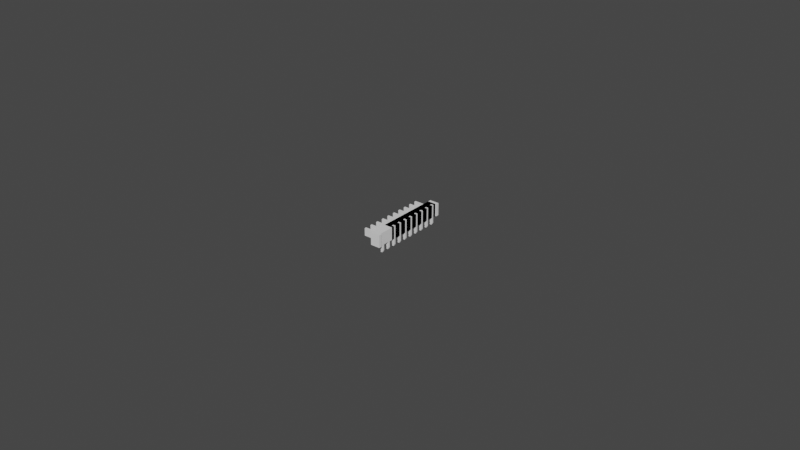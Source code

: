 # Source: battery_connector_for_laptop_10_pin_01.blend  (saved by Blender 3.3.6; exported with 4.5.12 LTS)
import bpy
from mathutils import Matrix  # noqa: F401  (used for matrix-valued properties, if any)

bpy.ops.wm.read_factory_settings(use_empty=True)
scene = bpy.context.scene
scene.name = 'Scene'

# ---- collections
col_battery_connector_for_laptop_10_pin_01 = bpy.data.collections.new('battery connector for laptop 10 pin 01'); scene.collection.children.link(col_battery_connector_for_laptop_10_pin_01)

# ---- world
world_world = bpy.data.worlds.new('World'); scene.world = world_world
world_world.use_nodes = True; world_world.node_tree.nodes.clear()
_N = world_world.node_tree.nodes; _L = world_world.node_tree.links
n0 = _N.new('ShaderNodeOutputWorld'); n0.name = 'World Output'; n0.location = (300, 300)
n1 = _N.new('ShaderNodeBackground'); n1.name = 'Background'; n1.location = (10, 300)
n1.inputs[0].default_value = (0.05088, 0.05088, 0.05088, 1.0)
_L.new(n1.outputs[0], n0.inputs[0])
n0.is_active_output = True
world_world.color = (0.05088, 0.05088, 0.05088)
world_world.use_sun_shadow = False
world_world.sun_shadow_jitter_overblur = 0.0

# ---- meshes
me_plane = bpy.data.meshes.new('Plane')
me_plane.from_pydata([(0.0, 0.01155, 0.0008), (0.0, 0.01095, 0.0008), (0.0, 0.01155, 0.0), (0.0, 0.01095, 0.0), (0.0, 0.01, 0.0008), (0.0, 0.01, 0.0), (0.0019, 0.01095, 0.0), (0.0019, 0.01155, 0.0), (0.0, 0.0125, 0.0008), (0.0, 0.0125, 0.0), (0.0, 0.01155, 0.0032), (0.0, 0.01095, 0.0032), (0.0, 0.01, 0.0032), (0.0, 0.0125, 0.0032), (0.0, 0.01155, 0.004), (0.0, 0.01095, 0.004), (0.0, 0.01, 0.004), (0.0, 0.0125, 0.004), (0.0019, 0.01, 0.0), (0.0019, 0.0125, 0.0), (0.0019, 0.01155, 0.004), (0.0019, 0.01095, 0.004), (0.0019, 0.01, 0.004), (0.0019, 0.0125, 0.004), (0.0027, 0.01095, 0.0), (0.0027, 0.01155, 0.0), (0.0027, 0.01, 0.0), (0.0027, 0.0125, 0.0), (0.0027, 0.01155, 0.004), (0.0027, 0.01095, 0.004), (0.0027, 0.01, 0.004), (0.0027, 0.0125, 0.004), (0.0027, 0.01155, 0.0032), (0.0027, 0.0125, 0.0032), (0.0027, 0.01, 0.0032), (0.0027, 0.01095, 0.0032), (0.0019, 0.01155, 0.0032), (0.0019, 0.01095, 0.0032), (0.0027, 0.01155, 0.0008), (0.0027, 0.0125, 0.0008), (0.0027, 0.01, 0.0008), (0.0027, 0.01095, 0.0008), (0.0019, 0.01155, 0.0008), (0.0019, 0.01095, 0.0008)], [], [(9, 19, 7, 2), (3, 5, 4, 1), (14, 20, 23, 17), (0, 8, 9, 2), (0, 10, 13, 8), (4, 12, 11, 1), (10, 14, 17, 13), (12, 16, 15, 11), (14, 10, 11, 15), (0, 2, 3, 1), (15, 21, 20, 14), (2, 7, 6, 3), (16, 22, 21, 15), (3, 6, 18, 5), (19, 27, 25, 7), (22, 30, 29, 21), (6, 24, 26, 18), (20, 28, 31, 23), (32, 33, 31, 28), (34, 35, 29, 30), (36, 32, 28, 20), (37, 36, 20, 21), (43, 41, 24, 6), (21, 29, 35, 37), (42, 38, 32, 36), (40, 41, 35, 34), (38, 39, 33, 32), (25, 27, 39, 38), (26, 24, 41, 40), (7, 25, 38, 42), (6, 7, 42, 43), (37, 35, 41, 43)])
me_plane.update()
me_plane_001 = bpy.data.meshes.new('Plane.001')
me_plane_001.from_pydata([(0.0019, 0.01095, 0.0), (0.0019, 0.01155, 0.0), (0.0019, 0.01155, 0.004), (0.0019, 0.01095, 0.004), (0.0027, 0.01095, 0.0), (0.0027, 0.01155, 0.0), (0.0027, 0.01155, 0.004), (0.0027, 0.01095, 0.004), (0.0027, 0.01155, 0.0032), (0.0027, 0.01095, 0.0032), (0.0019, 0.01155, 0.0032), (0.0019, 0.01095, 0.0032), (0.0027, 0.01155, 0.0008), (0.0027, 0.01095, 0.0008), (0.0019, 0.01155, 0.0008), (0.0019, 0.01095, 0.0008), (0.0019, 0.01095, -0.0024), (0.0019, 0.01155, -0.0024), (0.0025, 0.01095, -0.0024), (0.0025, 0.01155, -0.0024), (0.002, 0.01095, -0.0019), (0.002, 0.01155, -0.0019), (0.0027, 0.01095, -0.0019), (0.0027, 0.01155, -0.0019), (0.0019, 0.01095, -0.0015), (0.0027, 0.01095, -0.0015), (0.0019, 0.01155, -0.0015), (0.0027, 0.01155, -0.0015), (-0.0042, 0.0114, 0.00305), (-0.00405, 0.01155, 0.0032), (-0.00405, 0.01095, 0.0032), (-0.0042, 0.0111, 0.00305), (-0.00405, 0.01155, 0.0008), (-0.0042, 0.0114, 0.00095), (-0.0042, 0.0111, 0.00095), (-0.00405, 0.01095, 0.0008)], [], [(10, 2, 6, 8), (11, 3, 2, 10), (15, 0, 4, 13), (3, 11, 9, 7), (14, 10, 8, 12), (1, 14, 12, 5), (0, 15, 14, 1), (11, 15, 13, 9), (15, 11, 30, 35), (10, 14, 32, 29), (14, 15, 35, 32), (2, 3, 7, 6), (6, 7, 9, 8), (8, 9, 13, 12), (12, 13, 4, 5), (20, 21, 17, 16), (22, 20, 16, 18), (21, 23, 19, 17), (23, 22, 18, 19), (16, 17, 19, 18), (27, 25, 22, 23), (26, 27, 23, 21), (25, 24, 20, 22), (24, 26, 21, 20), (0, 1, 26, 24), (4, 0, 24, 25), (1, 5, 27, 26), (5, 4, 25, 27), (11, 10, 29, 30), (33, 28, 29, 32), (31, 34, 35, 30), (28, 31, 30, 29), (34, 33, 32, 35), (33, 34, 31, 28)])
me_plane_001.update()
me_plane_002 = bpy.data.meshes.new('Plane.002')
me_plane_002.from_pydata([(0.0, 0.0125, 0.0008), (0.0, 0.0125, 0.0), (0.0, 0.0125, 0.0032), (0.0, 0.0125, 0.004), (0.0019, 0.0125, 0.0), (0.0019, 0.0125, 0.004), (0.0027, 0.0125, 0.0), (0.0027, 0.0125, 0.004), (0.0027, 0.0125, 0.0032), (0.0027, 0.0125, 0.0008), (0.0, 0.0135, 0.0008), (0.0, 0.0135, 0.0), (0.0, 0.0135, 0.0032), (0.0, 0.0135, 0.004), (0.0019, 0.0135, 0.0), (0.0019, 0.0135, 0.004), (0.0027, 0.0135, 0.0), (0.0027, 0.0135, 0.004), (0.0027, 0.0135, 0.0032), (0.0027, 0.0135, 0.0008), (0.0019, 0.0135, 0.0032), (0.0019, 0.0135, 0.0008), (0.0031, 0.0125, 0.0032), (0.0031, 0.0125, 0.004), (0.0031, 0.0125, 0.0008), (0.0031, 0.0125, 0.0), (0.0031, 0.0135, 0.0032), (0.0031, 0.0135, 0.004), (0.0031, 0.0135, 0.0008), (0.0031, 0.0135, 0.0)], [], [(2, 3, 13, 12), (16, 6, 25, 29), (5, 7, 17, 15), (4, 1, 11, 14), (1, 0, 10, 11), (8, 7, 23, 22), (3, 5, 15, 13), (0, 2, 12, 10), (18, 19, 28, 26), (6, 4, 14, 16), (15, 17, 18, 20), (18, 20, 21, 19), (14, 21, 19, 16), (12, 20, 21, 10), (13, 15, 20, 12), (10, 21, 14, 11), (25, 24, 28, 29), (22, 23, 27, 26), (24, 22, 26, 28), (19, 16, 29, 28), (9, 8, 22, 24), (17, 18, 26, 27), (7, 17, 27, 23), (6, 9, 24, 25)])
me_plane_002.update()

# ---- objects
ob_base_m_individual = bpy.data.objects.new('base_m.individual', me_plane)
ob_pin_m_individual = bpy.data.objects.new('pin_m.individual', me_plane_001)
ob_base_m = bpy.data.objects.new('base_m', me_plane_002)

# ---- transforms, parenting, visibility, modifiers, constraints
ob_base_m_individual.location = (0.0, 0.0, 0.0)
_m = ob_base_m_individual.modifiers.new('Array', 'ARRAY')
_m.count = 10
_m.relative_offset_displace = (0.0, -1.0, 0.0)
ob_pin_m_individual.location = (0.0, 0.0, 0.0)
_m = ob_pin_m_individual.modifiers.new('Array', 'ARRAY')
_m.count = 10
_m.use_constant_offset = True
_m.constant_offset_displace = (0.0, -0.0025, 0.0)
_m.use_relative_offset = False
ob_base_m.location = (0.0, 0.0, 0.0)
_m = ob_base_m.modifiers.new('Mirror', 'MIRROR')
_m.use_axis = (False, True, False)
_m = ob_base_m.modifiers.new('Boolean', 'BOOLEAN')
_m.object = ob_base_m_individual
_m.operation = 'UNION'

# ---- collection membership
col_battery_connector_for_laptop_10_pin_01.objects.link(ob_base_m_individual)
col_battery_connector_for_laptop_10_pin_01.objects.link(ob_pin_m_individual)
col_battery_connector_for_laptop_10_pin_01.objects.link(ob_base_m)

# ---- scene / render settings (as saved in the file)
scene.frame_start = 1; scene.frame_end = 250; scene.frame_set(0)
scene.render.engine = 'BLENDER_EEVEE_NEXT'
scene.cycles.sampling_pattern = 'TABULATED_SOBOL'
scene.cycles.use_light_tree = False
scene.view_settings.view_transform = 'Filmic'
bpy.context.view_layer.update()

# ---- added for rendering (the .blend has no active camera and no usable light): camera, sun
cam_auto = bpy.data.cameras.new('AutoCamera')
cam_auto.lens = 50.0
cam_auto.sensor_width = 36.0
cam_auto.clip_end = 1000.0
ob_auto_camera = bpy.data.objects.new('AutoCamera', cam_auto)
scene.collection.objects.link(ob_auto_camera)
ob_auto_camera.location = (0.184495, -0.222054, 0.148836)
ob_auto_camera.rotation_euler = (1.09748, -7.21219e-08, 0.694738)
scene.camera = ob_auto_camera
light_auto_sun = bpy.data.lights.new('AutoSun', 'SUN')
light_auto_sun.energy = 3.0
light_auto_sun.angle = 0.0523599
ob_auto_sun = bpy.data.objects.new('AutoSun', light_auto_sun)
scene.collection.objects.link(ob_auto_sun)
ob_auto_sun.rotation_euler = (0.872665, 0.174533, 0.523599)
bpy.context.view_layer.update()
